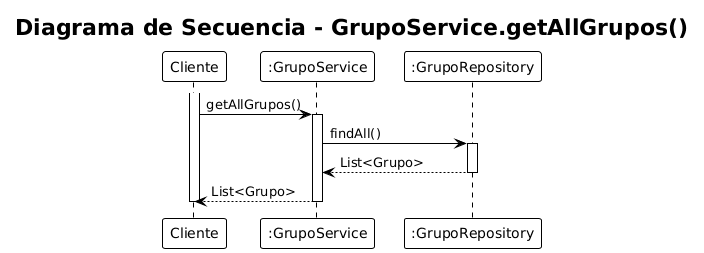

The diagram above was rendered by PlantUML. Its source (embedded in the PNG):
@startuml
!theme plain
title "Diagrama de Secuencia - GrupoService.getAllGrupos()"

participant "Cliente" as C
participant ":GrupoService" as GS
participant ":GrupoRepository" as GR

activate C
C -> GS: getAllGrupos()
activate GS

GS -> GR: findAll()
activate GR
GR --> GS: List<Grupo>
deactivate GR

GS --> C: List<Grupo>
deactivate GS
deactivate C
@enduml